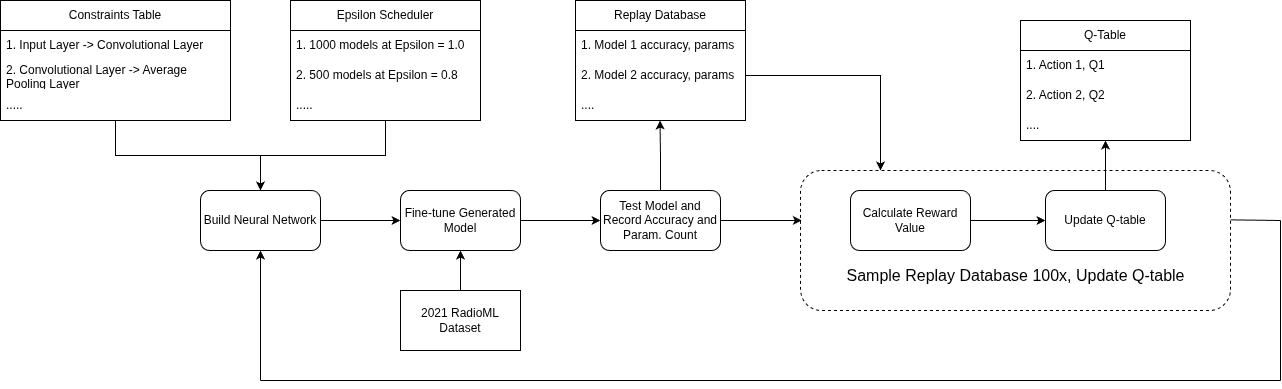

The diagram above was exported from draw.io. Its source (the exported page's mxGraphModel, read from the mxfile embedded in the PNG):
<mxGraphModel dx="2276" dy="705" grid="1" gridSize="10" guides="1" tooltips="1" connect="1" arrows="1" fold="1" page="1" pageScale="1" pageWidth="850" pageHeight="1100" math="0" shadow="0">
  <root>
    <mxCell id="0" />
    <mxCell id="1" parent="0" />
    <mxCell id="rFbBBtzl3s4v4ppGNG0X-13" edge="1" parent="1" source="rFbBBtzl3s4v4ppGNG0X-4" style="edgeStyle=orthogonalEdgeStyle;rounded=0;orthogonalLoop=1;jettySize=auto;html=1;entryX=0.5;entryY=0;entryDx=0;entryDy=0;" target="rFbBBtzl3s4v4ppGNG0X-12">
      <mxGeometry relative="1" as="geometry" />
    </mxCell>
    <mxCell id="rFbBBtzl3s4v4ppGNG0X-4" parent="1" style="swimlane;fontStyle=0;childLayout=stackLayout;horizontal=1;startSize=30;horizontalStack=0;resizeParent=1;resizeParentMax=0;resizeLast=0;collapsible=1;marginBottom=0;whiteSpace=wrap;html=1;" value="Constraints Table" vertex="1">
      <mxGeometry height="120" width="230" x="-600" y="100" as="geometry" />
    </mxCell>
    <mxCell id="rFbBBtzl3s4v4ppGNG0X-5" parent="rFbBBtzl3s4v4ppGNG0X-4" style="text;strokeColor=none;fillColor=none;align=left;verticalAlign=middle;spacingLeft=4;spacingRight=4;overflow=hidden;points=[[0,0.5],[1,0.5]];portConstraint=eastwest;rotatable=0;whiteSpace=wrap;html=1;" value="1. Input Layer -&amp;gt; Convolutional Layer" vertex="1">
      <mxGeometry height="30" width="230" y="30" as="geometry" />
    </mxCell>
    <mxCell id="rFbBBtzl3s4v4ppGNG0X-6" parent="rFbBBtzl3s4v4ppGNG0X-4" style="text;strokeColor=none;fillColor=none;align=left;verticalAlign=middle;spacingLeft=4;spacingRight=4;overflow=hidden;points=[[0,0.5],[1,0.5]];portConstraint=eastwest;rotatable=0;whiteSpace=wrap;html=1;" value="2. Convolutional Layer -&amp;gt; Average Pooling Layer" vertex="1">
      <mxGeometry height="30" width="230" y="60" as="geometry" />
    </mxCell>
    <mxCell id="rFbBBtzl3s4v4ppGNG0X-7" parent="rFbBBtzl3s4v4ppGNG0X-4" style="text;strokeColor=none;fillColor=none;align=left;verticalAlign=middle;spacingLeft=4;spacingRight=4;overflow=hidden;points=[[0,0.5],[1,0.5]];portConstraint=eastwest;rotatable=0;whiteSpace=wrap;html=1;" value="....." vertex="1">
      <mxGeometry height="30" width="230" y="90" as="geometry" />
    </mxCell>
    <mxCell id="rFbBBtzl3s4v4ppGNG0X-14" edge="1" parent="1" source="rFbBBtzl3s4v4ppGNG0X-8" style="edgeStyle=orthogonalEdgeStyle;rounded=0;orthogonalLoop=1;jettySize=auto;html=1;exitX=0.5;exitY=1;exitDx=0;exitDy=0;">
      <mxGeometry relative="1" as="geometry">
        <mxPoint x="-340" y="290" as="targetPoint" />
      </mxGeometry>
    </mxCell>
    <mxCell id="rFbBBtzl3s4v4ppGNG0X-8" parent="1" style="swimlane;fontStyle=0;childLayout=stackLayout;horizontal=1;startSize=30;horizontalStack=0;resizeParent=1;resizeParentMax=0;resizeLast=0;collapsible=1;marginBottom=0;whiteSpace=wrap;html=1;" value="Epsilon Scheduler" vertex="1">
      <mxGeometry height="120" width="190" x="-310" y="100" as="geometry" />
    </mxCell>
    <mxCell id="rFbBBtzl3s4v4ppGNG0X-9" parent="rFbBBtzl3s4v4ppGNG0X-8" style="text;strokeColor=none;fillColor=none;align=left;verticalAlign=middle;spacingLeft=4;spacingRight=4;overflow=hidden;points=[[0,0.5],[1,0.5]];portConstraint=eastwest;rotatable=0;whiteSpace=wrap;html=1;" value="1. 1000 models at Epsilon = 1.0" vertex="1">
      <mxGeometry height="30" width="190" y="30" as="geometry" />
    </mxCell>
    <mxCell id="rFbBBtzl3s4v4ppGNG0X-10" parent="rFbBBtzl3s4v4ppGNG0X-8" style="text;strokeColor=none;fillColor=none;align=left;verticalAlign=middle;spacingLeft=4;spacingRight=4;overflow=hidden;points=[[0,0.5],[1,0.5]];portConstraint=eastwest;rotatable=0;whiteSpace=wrap;html=1;" value="2. 500 models at Epsilon = 0.8" vertex="1">
      <mxGeometry height="30" width="190" y="60" as="geometry" />
    </mxCell>
    <mxCell id="rFbBBtzl3s4v4ppGNG0X-11" parent="rFbBBtzl3s4v4ppGNG0X-8" style="text;strokeColor=none;fillColor=none;align=left;verticalAlign=middle;spacingLeft=4;spacingRight=4;overflow=hidden;points=[[0,0.5],[1,0.5]];portConstraint=eastwest;rotatable=0;whiteSpace=wrap;html=1;" value="....." vertex="1">
      <mxGeometry height="30" width="190" y="90" as="geometry" />
    </mxCell>
    <mxCell id="rFbBBtzl3s4v4ppGNG0X-46" edge="1" parent="1" source="rFbBBtzl3s4v4ppGNG0X-12" style="edgeStyle=orthogonalEdgeStyle;rounded=0;orthogonalLoop=1;jettySize=auto;html=1;exitX=1;exitY=0.5;exitDx=0;exitDy=0;" target="rFbBBtzl3s4v4ppGNG0X-15">
      <mxGeometry relative="1" as="geometry" />
    </mxCell>
    <mxCell id="rFbBBtzl3s4v4ppGNG0X-12" parent="1" style="rounded=1;whiteSpace=wrap;html=1;" value="Build Neural Network" vertex="1">
      <mxGeometry height="60" width="120" x="-400" y="290" as="geometry" />
    </mxCell>
    <mxCell id="rFbBBtzl3s4v4ppGNG0X-47" edge="1" parent="1" source="rFbBBtzl3s4v4ppGNG0X-15" style="edgeStyle=orthogonalEdgeStyle;rounded=0;orthogonalLoop=1;jettySize=auto;html=1;exitX=1;exitY=0.5;exitDx=0;exitDy=0;entryX=0;entryY=0.5;entryDx=0;entryDy=0;" target="rFbBBtzl3s4v4ppGNG0X-20">
      <mxGeometry relative="1" as="geometry" />
    </mxCell>
    <mxCell id="rFbBBtzl3s4v4ppGNG0X-15" parent="1" style="rounded=1;whiteSpace=wrap;html=1;" value="Fine-tune Generated Model" vertex="1">
      <mxGeometry height="60" width="120" x="-200" y="290" as="geometry" />
    </mxCell>
    <mxCell id="rFbBBtzl3s4v4ppGNG0X-19" edge="1" parent="1" source="rFbBBtzl3s4v4ppGNG0X-17" style="edgeStyle=orthogonalEdgeStyle;rounded=0;orthogonalLoop=1;jettySize=auto;html=1;exitX=0.5;exitY=0;exitDx=0;exitDy=0;entryX=0.5;entryY=1;entryDx=0;entryDy=0;" target="rFbBBtzl3s4v4ppGNG0X-15">
      <mxGeometry relative="1" as="geometry" />
    </mxCell>
    <mxCell id="rFbBBtzl3s4v4ppGNG0X-17" parent="1" style="rounded=0;whiteSpace=wrap;html=1;" value="2021 RadioML Dataset" vertex="1">
      <mxGeometry height="60" width="120" x="-200" y="390" as="geometry" />
    </mxCell>
    <mxCell id="rFbBBtzl3s4v4ppGNG0X-20" parent="1" style="rounded=1;whiteSpace=wrap;html=1;" value="Test Model and Record Accuracy and Param. Count" vertex="1">
      <mxGeometry height="60" width="120" y="290" as="geometry" />
    </mxCell>
    <mxCell id="rFbBBtzl3s4v4ppGNG0X-21" parent="1" style="swimlane;fontStyle=0;childLayout=stackLayout;horizontal=1;startSize=30;horizontalStack=0;resizeParent=1;resizeParentMax=0;resizeLast=0;collapsible=1;marginBottom=0;whiteSpace=wrap;html=1;" value="Replay Database" vertex="1">
      <mxGeometry height="120" width="170" x="-25" y="100" as="geometry" />
    </mxCell>
    <mxCell id="rFbBBtzl3s4v4ppGNG0X-22" parent="rFbBBtzl3s4v4ppGNG0X-21" style="text;strokeColor=none;fillColor=none;align=left;verticalAlign=middle;spacingLeft=4;spacingRight=4;overflow=hidden;points=[[0,0.5],[1,0.5]];portConstraint=eastwest;rotatable=0;whiteSpace=wrap;html=1;" value="1. Model 1 accuracy, params" vertex="1">
      <mxGeometry height="30" width="170" y="30" as="geometry" />
    </mxCell>
    <mxCell id="rFbBBtzl3s4v4ppGNG0X-23" parent="rFbBBtzl3s4v4ppGNG0X-21" style="text;strokeColor=none;fillColor=none;align=left;verticalAlign=middle;spacingLeft=4;spacingRight=4;overflow=hidden;points=[[0,0.5],[1,0.5]];portConstraint=eastwest;rotatable=0;whiteSpace=wrap;html=1;" value="2. Model 2 accuracy, params" vertex="1">
      <mxGeometry height="30" width="170" y="60" as="geometry" />
    </mxCell>
    <mxCell id="rFbBBtzl3s4v4ppGNG0X-24" parent="rFbBBtzl3s4v4ppGNG0X-21" style="text;strokeColor=none;fillColor=none;align=left;verticalAlign=middle;spacingLeft=4;spacingRight=4;overflow=hidden;points=[[0,0.5],[1,0.5]];portConstraint=eastwest;rotatable=0;whiteSpace=wrap;html=1;" value="...." vertex="1">
      <mxGeometry height="30" width="170" y="90" as="geometry" />
    </mxCell>
    <mxCell id="rFbBBtzl3s4v4ppGNG0X-25" edge="1" parent="1" source="rFbBBtzl3s4v4ppGNG0X-20" style="edgeStyle=orthogonalEdgeStyle;rounded=0;orthogonalLoop=1;jettySize=auto;html=1;exitX=0.5;exitY=0;exitDx=0;exitDy=0;entryX=0.497;entryY=1;entryDx=0;entryDy=0;entryPerimeter=0;" target="rFbBBtzl3s4v4ppGNG0X-24">
      <mxGeometry relative="1" as="geometry" />
    </mxCell>
    <mxCell id="rFbBBtzl3s4v4ppGNG0X-37" edge="1" parent="1" source="rFbBBtzl3s4v4ppGNG0X-26" style="edgeStyle=orthogonalEdgeStyle;rounded=0;orthogonalLoop=1;jettySize=auto;html=1;exitX=1;exitY=0.5;exitDx=0;exitDy=0;entryX=0;entryY=0.5;entryDx=0;entryDy=0;" target="rFbBBtzl3s4v4ppGNG0X-29">
      <mxGeometry relative="1" as="geometry" />
    </mxCell>
    <mxCell id="rFbBBtzl3s4v4ppGNG0X-26" parent="1" style="rounded=1;whiteSpace=wrap;html=1;" value="Calculate Reward Value" vertex="1">
      <mxGeometry height="60" width="120" x="250" y="290" as="geometry" />
    </mxCell>
    <mxCell id="rFbBBtzl3s4v4ppGNG0X-30" parent="1" style="rounded=1;whiteSpace=wrap;html=1;fillColor=none;dashed=1;" value="" vertex="1">
      <mxGeometry height="140" width="430" x="200" y="270" as="geometry" />
    </mxCell>
    <mxCell id="rFbBBtzl3s4v4ppGNG0X-38" edge="1" parent="1" source="rFbBBtzl3s4v4ppGNG0X-29" style="edgeStyle=orthogonalEdgeStyle;rounded=0;orthogonalLoop=1;jettySize=auto;html=1;entryX=0.5;entryY=1;entryDx=0;entryDy=0;" target="rFbBBtzl3s4v4ppGNG0X-31">
      <mxGeometry relative="1" as="geometry" />
    </mxCell>
    <mxCell id="rFbBBtzl3s4v4ppGNG0X-29" parent="1" style="rounded=1;whiteSpace=wrap;html=1;" value="Update Q-table" vertex="1">
      <mxGeometry height="60" width="120" x="445" y="290" as="geometry" />
    </mxCell>
    <mxCell id="rFbBBtzl3s4v4ppGNG0X-31" parent="1" style="swimlane;fontStyle=0;childLayout=stackLayout;horizontal=1;startSize=30;horizontalStack=0;resizeParent=1;resizeParentMax=0;resizeLast=0;collapsible=1;marginBottom=0;whiteSpace=wrap;html=1;" value="Q-Table" vertex="1">
      <mxGeometry height="120" width="170" x="420" y="120" as="geometry" />
    </mxCell>
    <mxCell id="rFbBBtzl3s4v4ppGNG0X-32" parent="rFbBBtzl3s4v4ppGNG0X-31" style="text;strokeColor=none;fillColor=none;align=left;verticalAlign=middle;spacingLeft=4;spacingRight=4;overflow=hidden;points=[[0,0.5],[1,0.5]];portConstraint=eastwest;rotatable=0;whiteSpace=wrap;html=1;" value="1. Action 1, Q1" vertex="1">
      <mxGeometry height="30" width="170" y="30" as="geometry" />
    </mxCell>
    <mxCell id="rFbBBtzl3s4v4ppGNG0X-33" parent="rFbBBtzl3s4v4ppGNG0X-31" style="text;strokeColor=none;fillColor=none;align=left;verticalAlign=middle;spacingLeft=4;spacingRight=4;overflow=hidden;points=[[0,0.5],[1,0.5]];portConstraint=eastwest;rotatable=0;whiteSpace=wrap;html=1;" value="2. Action 2, Q2" vertex="1">
      <mxGeometry height="30" width="170" y="60" as="geometry" />
    </mxCell>
    <mxCell id="rFbBBtzl3s4v4ppGNG0X-34" parent="rFbBBtzl3s4v4ppGNG0X-31" style="text;strokeColor=none;fillColor=none;align=left;verticalAlign=middle;spacingLeft=4;spacingRight=4;overflow=hidden;points=[[0,0.5],[1,0.5]];portConstraint=eastwest;rotatable=0;whiteSpace=wrap;html=1;" value="...." vertex="1">
      <mxGeometry height="30" width="170" y="90" as="geometry" />
    </mxCell>
    <mxCell id="rFbBBtzl3s4v4ppGNG0X-35" parent="1" style="text;html=1;align=center;verticalAlign=middle;whiteSpace=wrap;rounded=0;" value="&lt;font style=&quot;font-size: 16px;&quot;&gt;Sample Replay Database 100x, Update Q-table&lt;/font&gt;" vertex="1">
      <mxGeometry height="90" width="372.5" x="228.75" y="330" as="geometry" />
    </mxCell>
    <mxCell id="rFbBBtzl3s4v4ppGNG0X-41" edge="1" parent="1" style="endArrow=none;html=1;rounded=0;" value="">
      <mxGeometry height="50" relative="1" width="50" as="geometry">
        <mxPoint x="680" y="320" as="sourcePoint" />
        <mxPoint x="630" y="319.37" as="targetPoint" />
      </mxGeometry>
    </mxCell>
    <mxCell id="rFbBBtzl3s4v4ppGNG0X-42" edge="1" parent="1" style="endArrow=none;html=1;rounded=0;" value="">
      <mxGeometry height="50" relative="1" width="50" as="geometry">
        <mxPoint x="680" y="480" as="sourcePoint" />
        <mxPoint x="-340" y="480" as="targetPoint" />
      </mxGeometry>
    </mxCell>
    <mxCell id="rFbBBtzl3s4v4ppGNG0X-43" edge="1" parent="1" style="endArrow=none;html=1;rounded=0;" value="">
      <mxGeometry height="50" relative="1" width="50" as="geometry">
        <mxPoint x="680" y="480" as="sourcePoint" />
        <mxPoint x="680" y="320" as="targetPoint" />
      </mxGeometry>
    </mxCell>
    <mxCell id="rFbBBtzl3s4v4ppGNG0X-45" edge="1" parent="1" style="endArrow=classic;html=1;rounded=0;entryX=0.5;entryY=1;entryDx=0;entryDy=0;" target="rFbBBtzl3s4v4ppGNG0X-12" value="">
      <mxGeometry height="50" relative="1" width="50" as="geometry">
        <mxPoint x="-340" y="480" as="sourcePoint" />
        <mxPoint x="-150" y="300" as="targetPoint" />
      </mxGeometry>
    </mxCell>
    <mxCell id="rFbBBtzl3s4v4ppGNG0X-52" edge="1" parent="1" source="rFbBBtzl3s4v4ppGNG0X-23" style="edgeStyle=orthogonalEdgeStyle;rounded=0;orthogonalLoop=1;jettySize=auto;html=1;" target="rFbBBtzl3s4v4ppGNG0X-30">
      <mxGeometry relative="1" as="geometry">
        <Array as="points">
          <mxPoint x="280" y="175" />
        </Array>
      </mxGeometry>
    </mxCell>
    <mxCell id="rFbBBtzl3s4v4ppGNG0X-55" edge="1" parent="1" source="rFbBBtzl3s4v4ppGNG0X-20" style="edgeStyle=orthogonalEdgeStyle;rounded=0;orthogonalLoop=1;jettySize=auto;html=1;exitX=1;exitY=0.5;exitDx=0;exitDy=0;entryX=0.003;entryY=0.357;entryDx=0;entryDy=0;entryPerimeter=0;" target="rFbBBtzl3s4v4ppGNG0X-30">
      <mxGeometry relative="1" as="geometry" />
    </mxCell>
  </root>
</mxGraphModel>